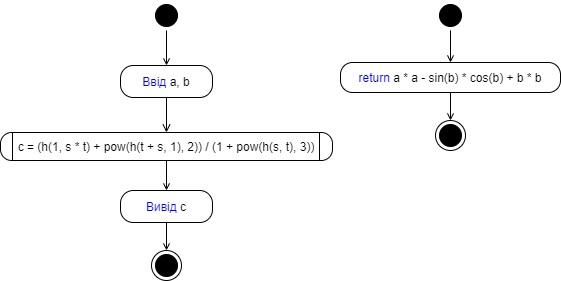

The diagram above was exported from draw.io. Its source (the exported page's mxGraphModel, read from the mxfile embedded in the PNG):
<mxGraphModel dx="569" dy="329" grid="1" gridSize="10" guides="1" tooltips="1" connect="1" arrows="1" fold="1" page="1" pageScale="1" pageWidth="827" pageHeight="1169" math="0" shadow="0">
  <root>
    <mxCell id="0" />
    <mxCell id="1" parent="0" />
    <mxCell id="wXp3I77cpwTy4nv_1Xjk-7" style="edgeStyle=orthogonalEdgeStyle;rounded=0;orthogonalLoop=1;jettySize=auto;html=1;entryX=0.5;entryY=0;entryDx=0;entryDy=0;endArrow=open;endFill=0;strokeColor=#000000;" parent="1" source="wXp3I77cpwTy4nv_1Xjk-2" target="wXp3I77cpwTy4nv_1Xjk-5" edge="1">
      <mxGeometry relative="1" as="geometry" />
    </mxCell>
    <mxCell id="wXp3I77cpwTy4nv_1Xjk-2" value="&lt;font color=&quot;#0000ff&quot;&gt;Ввід&lt;/font&gt; a, b" style="rounded=1;whiteSpace=wrap;html=1;arcSize=40;" parent="1" vertex="1">
      <mxGeometry x="150" y="85" width="92" height="32" as="geometry" />
    </mxCell>
    <mxCell id="wXp3I77cpwTy4nv_1Xjk-24" style="edgeStyle=orthogonalEdgeStyle;rounded=0;orthogonalLoop=1;jettySize=auto;html=1;endArrow=open;endFill=0;endSize=5;strokeColor=#000000;" parent="1" source="wXp3I77cpwTy4nv_1Xjk-5" target="wXp3I77cpwTy4nv_1Xjk-23" edge="1">
      <mxGeometry relative="1" as="geometry" />
    </mxCell>
    <mxCell id="wXp3I77cpwTy4nv_1Xjk-5" value="c = (h(1, s * t) + pow(h(t + s, 1), 2)) / (1 + pow(h(s, t), 3))" style="rounded=1;&#10;whiteSpace=wrap;&#10;html=1;&#10;backgroundOutline=0;arcSize=40;" parent="1" vertex="1">
      <mxGeometry x="30" y="152" width="332" height="28" as="geometry" />
    </mxCell>
    <mxCell id="wXp3I77cpwTy4nv_1Xjk-11" value="" style="endArrow=none;html=1;rounded=0;endSize=5;strokeColor=#000000;edgeStyle=orthogonalEdgeStyle;" parent="1" edge="1">
      <mxGeometry width="50" height="50" relative="1" as="geometry">
        <mxPoint x="42" y="180" as="sourcePoint" />
        <mxPoint x="42" y="152" as="targetPoint" />
        <Array as="points">
          <mxPoint x="42" y="180" />
        </Array>
      </mxGeometry>
    </mxCell>
    <mxCell id="wXp3I77cpwTy4nv_1Xjk-12" value="" style="endArrow=none;html=1;rounded=0;endSize=5;strokeColor=#000000;edgeStyle=orthogonalEdgeStyle;" parent="1" edge="1">
      <mxGeometry width="50" height="50" relative="1" as="geometry">
        <mxPoint x="349" y="180" as="sourcePoint" />
        <mxPoint x="349" y="152" as="targetPoint" />
        <Array as="points">
          <mxPoint x="349" y="180" />
        </Array>
      </mxGeometry>
    </mxCell>
    <mxCell id="wXp3I77cpwTy4nv_1Xjk-28" style="edgeStyle=orthogonalEdgeStyle;rounded=0;orthogonalLoop=1;jettySize=auto;html=1;endArrow=open;endFill=0;endSize=5;strokeColor=#000000;" parent="1" source="wXp3I77cpwTy4nv_1Xjk-23" target="wXp3I77cpwTy4nv_1Xjk-27" edge="1">
      <mxGeometry relative="1" as="geometry" />
    </mxCell>
    <mxCell id="wXp3I77cpwTy4nv_1Xjk-23" value="&lt;font color=&quot;#0000ff&quot;&gt;Вивід&lt;/font&gt;&amp;nbsp;c" style="rounded=1;whiteSpace=wrap;html=1;arcSize=40;" parent="1" vertex="1">
      <mxGeometry x="150" y="210" width="92" height="32" as="geometry" />
    </mxCell>
    <mxCell id="wXp3I77cpwTy4nv_1Xjk-29" style="edgeStyle=orthogonalEdgeStyle;rounded=0;orthogonalLoop=1;jettySize=auto;html=1;entryX=0.5;entryY=0;entryDx=0;entryDy=0;endArrow=open;endFill=0;endSize=5;strokeColor=#000000;" parent="1" source="wXp3I77cpwTy4nv_1Xjk-25" target="wXp3I77cpwTy4nv_1Xjk-2" edge="1">
      <mxGeometry relative="1" as="geometry" />
    </mxCell>
    <mxCell id="wXp3I77cpwTy4nv_1Xjk-25" value="" style="ellipse;html=1;shape=startState;fillColor=#000000;strokeColor=#000000;comic=0;" parent="1" vertex="1">
      <mxGeometry x="181" y="20" width="30" height="30" as="geometry" />
    </mxCell>
    <mxCell id="wXp3I77cpwTy4nv_1Xjk-27" value="" style="ellipse;html=1;shape=endState;fillColor=#000000;strokeColor=#000000;" parent="1" vertex="1">
      <mxGeometry x="181" y="270" width="30" height="30" as="geometry" />
    </mxCell>
    <mxCell id="wXp3I77cpwTy4nv_1Xjk-35" style="edgeStyle=orthogonalEdgeStyle;rounded=0;orthogonalLoop=1;jettySize=auto;html=1;entryX=0.5;entryY=0;entryDx=0;entryDy=0;endArrow=open;endFill=0;endSize=5;strokeColor=#000000;" parent="1" source="wXp3I77cpwTy4nv_1Xjk-30" target="wXp3I77cpwTy4nv_1Xjk-33" edge="1">
      <mxGeometry relative="1" as="geometry" />
    </mxCell>
    <mxCell id="wXp3I77cpwTy4nv_1Xjk-30" value="&lt;font color=&quot;#0000ff&quot;&gt;return&lt;/font&gt; a * a - sin(b) * cos(b) + b * b" style="rounded=1;whiteSpace=wrap;html=1;arcSize=40;" parent="1" vertex="1">
      <mxGeometry x="370" y="82" width="220" height="30" as="geometry" />
    </mxCell>
    <mxCell id="wXp3I77cpwTy4nv_1Xjk-31" style="edgeStyle=orthogonalEdgeStyle;rounded=0;orthogonalLoop=1;jettySize=auto;html=1;entryX=0.5;entryY=0;entryDx=0;entryDy=0;endArrow=open;endFill=0;endSize=5;strokeColor=#000000;" parent="1" source="wXp3I77cpwTy4nv_1Xjk-32" target="wXp3I77cpwTy4nv_1Xjk-30" edge="1">
      <mxGeometry relative="1" as="geometry" />
    </mxCell>
    <mxCell id="wXp3I77cpwTy4nv_1Xjk-32" value="" style="ellipse;html=1;shape=startState;fillColor=#000000;strokeColor=#000000;comic=0;" parent="1" vertex="1">
      <mxGeometry x="465" y="20" width="30" height="30" as="geometry" />
    </mxCell>
    <mxCell id="wXp3I77cpwTy4nv_1Xjk-33" value="" style="ellipse;html=1;shape=endState;fillColor=#000000;strokeColor=#000000;" parent="1" vertex="1">
      <mxGeometry x="465" y="140" width="30" height="30" as="geometry" />
    </mxCell>
  </root>
</mxGraphModel>